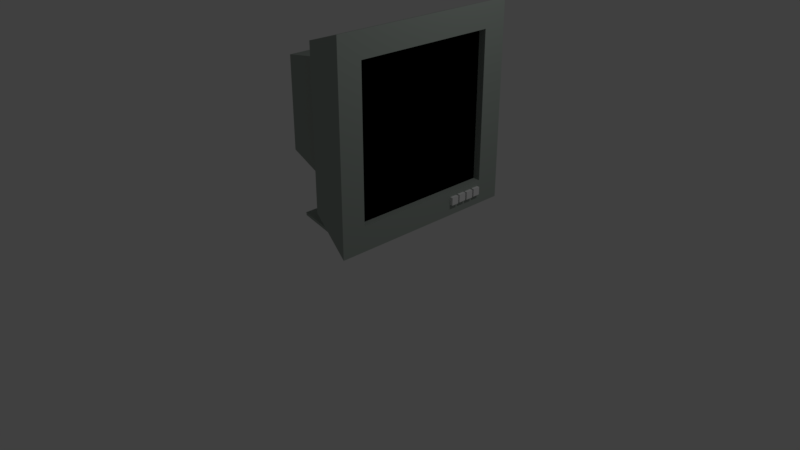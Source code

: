 # Source: monitor.blend  (saved by Blender 2.79.0; exported with 4.5.12 LTS)
import bpy
from mathutils import Matrix  # noqa: F401  (used for matrix-valued properties, if any)

bpy.ops.wm.read_factory_settings(use_empty=True)
scene = bpy.context.scene
scene.name = 'Scene'

# ---- collections
col_collection_1 = bpy.data.collections.new('Collection 1'); scene.collection.children.link(col_collection_1)

# ---- materials (node trees are filled in below, after node groups)
mat_material = bpy.data.materials.new('Material')
mat_material.alpha_threshold = 0.0
mat_material.use_transparent_shadow = False
mat_material.diffuse_color = (0.0, 0.0, 0.0, 1.0)
mat_material.roughness = 0.5
mat_material.line_color = (0.0, 0.0, 0.0, 1.0)
mat_material_001 = bpy.data.materials.new('Material.001')
mat_material_001.alpha_threshold = 0.0
mat_material_001.use_transparent_shadow = False
mat_material_001.diffuse_color = (0.338, 0.3844, 0.3493, 1.0)
mat_material_001.roughness = 0.5

# ---- material node trees

# ---- world
world_world = bpy.data.worlds.new('World'); scene.world = world_world
world_world.color = (0.05088, 0.05088, 0.05088)
world_world.use_sun_shadow = False
world_world.sun_shadow_jitter_overblur = 0.0
world_world.cycles.sampling_method = 'MANUAL'

# ---- cameras
cam_camera = bpy.data.cameras.new('Camera')
cam_camera.clip_end = 100.0
cam_camera.lens = 35.0
cam_camera.sensor_width = 32.0
cam_camera.sensor_height = 18.0
cam_camera.ortho_scale = 7.314
cam_camera.dof.focus_distance = 0.0
cam_camera.dof.aperture_fstop = 128.0

# ---- lights
light_lamp = bpy.data.lights.new('Lamp', 'POINT')
light_lamp.transmission_factor = 0.0
light_lamp.cutoff_distance = 30.0
light_lamp.energy = 100.0
light_lamp.shadow_buffer_clip_start = 1.001
light_lamp.shadow_soft_size = 0.1
light_lamp.shadow_maximum_resolution = 0.006
light_lamp.use_absolute_resolution = True

# ---- meshes
me_cube_004 = bpy.data.meshes.new('Cube.004')
me_cube_004.from_pydata([(-1.0, -1.0, -1.0), (-1.0, -1.0, 1.0), (-1.0, 1.0, -1.0), (-1.0, 1.0, 1.0), (1.0, -1.0, -1.0), (1.0, -1.0, 1.0), (1.0, 1.0, -1.0), (1.0, 1.0, 1.0)], [], [(0, 1, 3, 2), (2, 3, 7, 6), (6, 7, 5, 4), (4, 5, 1, 0), (2, 6, 4, 0), (7, 3, 1, 5)])
me_cube_004.use_remesh_preserve_volume = False
me_cube_004.use_remesh_preserve_attributes = False
me_cube_004.use_mirror_vertex_groups = False
me_cube_004.update()
me_cube_003 = bpy.data.meshes.new('Cube.003')
me_cube_003.from_pydata([(-1.0, -1.0, -1.0), (-1.0, -1.0, 1.0), (-1.0, 1.0, -1.0), (-1.0, 1.0, 1.0), (1.0, -1.0, -1.0), (1.0, -1.0, 1.0), (1.0, 1.0, -1.0), (1.0, 1.0, 1.0)], [], [(0, 1, 3, 2), (2, 3, 7, 6), (6, 7, 5, 4), (4, 5, 1, 0), (2, 6, 4, 0), (7, 3, 1, 5)])
me_cube_003.use_remesh_preserve_volume = False
me_cube_003.use_remesh_preserve_attributes = False
me_cube_003.use_mirror_vertex_groups = False
me_cube_003.update()
me_cube_002 = bpy.data.meshes.new('Cube.002')
me_cube_002.from_pydata([(-1.0, -1.0, -1.0), (-1.0, -1.0, 1.0), (-1.0, 1.0, -1.0), (-1.0, 1.0, 1.0), (1.0, -1.0, -1.0), (1.0, -1.0, 1.0), (1.0, 1.0, -1.0), (1.0, 1.0, 1.0)], [], [(0, 1, 3, 2), (2, 3, 7, 6), (6, 7, 5, 4), (4, 5, 1, 0), (2, 6, 4, 0), (7, 3, 1, 5)])
me_cube_002.use_remesh_preserve_volume = False
me_cube_002.use_remesh_preserve_attributes = False
me_cube_002.use_mirror_vertex_groups = False
me_cube_002.update()
me_cube_001 = bpy.data.meshes.new('Cube.001')
me_cube_001.from_pydata([(-1.0, -1.0, -1.0), (-1.0, -1.0, 1.0), (-1.0, 1.0, -1.0), (-1.0, 1.0, 1.0), (1.0, -1.0, -1.0), (1.0, -1.0, 1.0), (1.0, 1.0, -1.0), (1.0, 1.0, 1.0)], [], [(0, 1, 3, 2), (2, 3, 7, 6), (6, 7, 5, 4), (4, 5, 1, 0), (2, 6, 4, 0), (7, 3, 1, 5)])
me_cube_001.use_remesh_preserve_volume = False
me_cube_001.use_remesh_preserve_attributes = False
me_cube_001.use_mirror_vertex_groups = False
me_cube_001.update()
me_cube = bpy.data.meshes.new('Cube')
me_cube.from_pydata([(1.0, 1.238, -1.238), (1.0, -1.238, -1.238), (0.2574, -1.0, -1.0), (0.2574, 1.0, -1.0), (1.0, 1.238, 1.238), (1.0, -1.238, 1.238), (0.2574, -1.0, 1.0), (0.2574, 1.0, 1.0), (0.2574, -0.7708, -0.7708), (0.2574, 0.7708, -0.7708), (0.2574, -0.7708, 0.7708), (0.2574, 0.7708, 0.7708), (-0.6557, -0.5918, -0.5918), (-0.6557, 0.5918, -0.5918), (-0.6557, -0.5918, 0.5918), (-0.6557, 0.5918, 0.5918), (-0.6557, -0.176, -0.5038), (-0.6557, 0.4994, -0.5038), (-0.6557, -0.176, 0.1716), (-0.6557, 0.4994, 0.1716), (-0.5805, -0.176, -0.5038), (-0.5805, 0.4994, -0.5038), (-0.5805, -0.176, 0.1716), (-0.5805, 0.4994, 0.1716), (1.0, 0.9287, -0.9287), (1.0, -0.9287, -0.9287), (1.0, 0.9287, 0.9287), (1.0, -0.9287, 0.9287), (0.9088, 0.9287, -0.9287), (0.9088, -0.9287, -0.9287), (0.9088, 0.9287, 0.9287), (0.9088, -0.9287, 0.9287), (0.2574, -0.7708, -0.7708), (0.2574, 0.7708, -0.7708), (-0.6557, -0.5918, -0.5918), (-0.6557, 0.5918, -0.5918), (0.0209, -0.3715, -0.7244), (0.0209, 0.3715, -0.7244), (-0.4192, -0.2852, -0.6381), (-0.4192, 0.2852, -0.6381), (0.04652, -0.3715, -1.372), (0.04652, 0.3715, -1.372), (-0.3935, -0.2852, -1.381), (-0.3935, 0.2852, -1.381), (0.24, -0.6922, -1.472), (0.24, 0.6922, -1.472), (-0.58, -0.5314, -1.475), (-0.58, 0.5314, -1.475), (0.2349, -0.6922, -1.433), (0.2349, 0.6922, -1.433), (-0.5851, -0.5314, -1.436), (-0.5851, 0.5314, -1.436), (0.24, -0.6922, -1.472), (0.24, 0.6922, -1.472), (-0.58, -0.5314, -1.475), (-0.58, 0.5314, -1.475)], [], [(0, 1, 2, 3), (4, 7, 6, 5), (4, 5, 27, 26), (1, 5, 6, 2), (2, 6, 10, 8), (4, 0, 3, 7), (10, 11, 15, 14), (6, 7, 11, 10), (7, 3, 9, 11), (3, 2, 8, 9), (12, 14, 18, 16), (8, 10, 14, 12), (11, 9, 13, 15), (8, 12, 34, 32), (19, 17, 21, 23), (15, 13, 17, 19), (13, 12, 16, 17), (14, 15, 19, 18), (20, 22, 23, 21), (17, 16, 20, 21), (18, 19, 23, 22), (16, 18, 22, 20), (27, 25, 29, 31), (5, 1, 25, 27), (0, 4, 26, 24), (1, 0, 24, 25), (28, 30, 31, 29), (25, 24, 28, 29), (26, 27, 31, 30), (24, 26, 30, 28), (35, 33, 37, 39), (12, 13, 35, 34), (13, 9, 33, 35), (9, 8, 32, 33), (36, 38, 42, 40), (34, 35, 39, 38), (32, 34, 38, 36), (33, 32, 36, 37), (43, 41, 49, 51), (37, 36, 40, 41), (39, 37, 41, 43), (38, 39, 43, 42), (45, 44, 46, 47), (47, 46, 54, 55), (41, 40, 48, 49), (45, 47, 55, 53), (49, 48, 52, 53), (51, 49, 53, 55), (50, 51, 55, 54), (48, 50, 54, 52), (42, 43, 51, 50), (46, 44, 52, 54), (44, 45, 53, 52), (40, 42, 50, 48)])
me_cube.polygons.foreach_set('material_index', [1, 1, 1, 1, 0, 1, 1, 0, 0, 0, 1, 1, 1, 0, 0, 1, 1, 1, 1, 0, 0, 0, 1, 1, 1, 1, 0, 1, 1, 1, 1, 0, 0, 0, 1, 1, 1, 1, 1, 0, 1, 1, 1, 0, 1, 0, 1, 1, 1, 1, 1, 0, 0, 1])
me_cube.materials.append(mat_material)
me_cube.materials.append(mat_material_001)
me_cube.use_remesh_preserve_volume = False
me_cube.use_remesh_preserve_attributes = False
me_cube.use_mirror_vertex_groups = False
me_cube.update()

# ---- objects
ob_cube_004 = bpy.data.objects.new('Cube.004', me_cube_004)
ob_cube_003 = bpy.data.objects.new('Cube.003', me_cube_003)
ob_cube_002 = bpy.data.objects.new('Cube.002', me_cube_002)
ob_cube_001 = bpy.data.objects.new('Cube.001', me_cube_001)
ob_cube = bpy.data.objects.new('Cube', me_cube)
ob_lamp = bpy.data.objects.new('Lamp', light_lamp)
ob_camera = bpy.data.objects.new('Camera', cam_camera)

# ---- transforms, parenting, visibility, modifiers, constraints
ob_cube_004.location = (0.9869, 0.5983, 0.9528)
ob_cube_004.scale = (0.04977, 0.04977, 0.04977)
ob_cube_004.lineart.crease_threshold = 0.0
ob_cube_003.location = (0.9879, 0.4749, 0.9503)
ob_cube_003.scale = (0.04977, 0.04977, 0.04977)
ob_cube_003.lineart.crease_threshold = 0.0
ob_cube_002.location = (0.9879, 0.7217, 0.9503)
ob_cube_002.scale = (0.04977, 0.04977, 0.04977)
ob_cube_002.lineart.crease_threshold = 0.0
ob_cube_001.location = (0.9869, 0.8452, 0.9528)
ob_cube_001.scale = (0.04977, 0.04977, 0.04977)
ob_cube_001.lineart.crease_threshold = 0.0
ob_cube.location = (0.0, 0.0, 2.0)
ob_cube.lock_rotations_4d = False
ob_cube.empty_display_type = 'ARROWS'
ob_cube.lineart.crease_threshold = 0.0
ob_lamp.location = (4.076, 1.005, 5.904)
ob_lamp.rotation_euler = (0.6503, 0.05522, 1.866)
ob_lamp.lock_rotations_4d = False
ob_lamp.empty_display_type = 'ARROWS'
ob_lamp.color = (0.0, 0.0, 0.0, 0.0)
ob_lamp.lineart.crease_threshold = 0.0
ob_camera.location = (7.481, -6.508, 5.344)
ob_camera.rotation_euler = (1.109, 0.0, 0.8149)
ob_camera.lock_rotations_4d = False
ob_camera.empty_display_type = 'ARROWS'
ob_camera.color = (0.0, 0.0, 0.0, 0.0)
ob_camera.display_type = 'WIRE'
ob_camera.lineart.crease_threshold = 0.0

# ---- collection membership
col_collection_1.objects.link(ob_cube_004)
col_collection_1.objects.link(ob_cube_003)
col_collection_1.objects.link(ob_cube_002)
col_collection_1.objects.link(ob_cube_001)
col_collection_1.objects.link(ob_cube)
col_collection_1.objects.link(ob_lamp)
col_collection_1.objects.link(ob_camera)

# ---- scene / render settings (as saved in the file)
scene.camera = ob_camera
scene.frame_start = 1; scene.frame_end = 250; scene.frame_set(1)
scene.render.engine = 'BLENDER_EEVEE_NEXT'
scene.render.resolution_percentage = 50
scene.render.dither_intensity = 0.0
scene.cycles.use_denoising = False
scene.cycles.samples = 128
scene.cycles.sampling_pattern = 'TABULATED_SOBOL'
scene.cycles.use_adaptive_sampling = False
scene.cycles.use_light_tree = False
scene.cycles.blur_glossy = 0.0
scene.cycles.sample_clamp_indirect = 0.0
scene.view_settings.view_transform = 'Standard'
bpy.context.view_layer.update()

